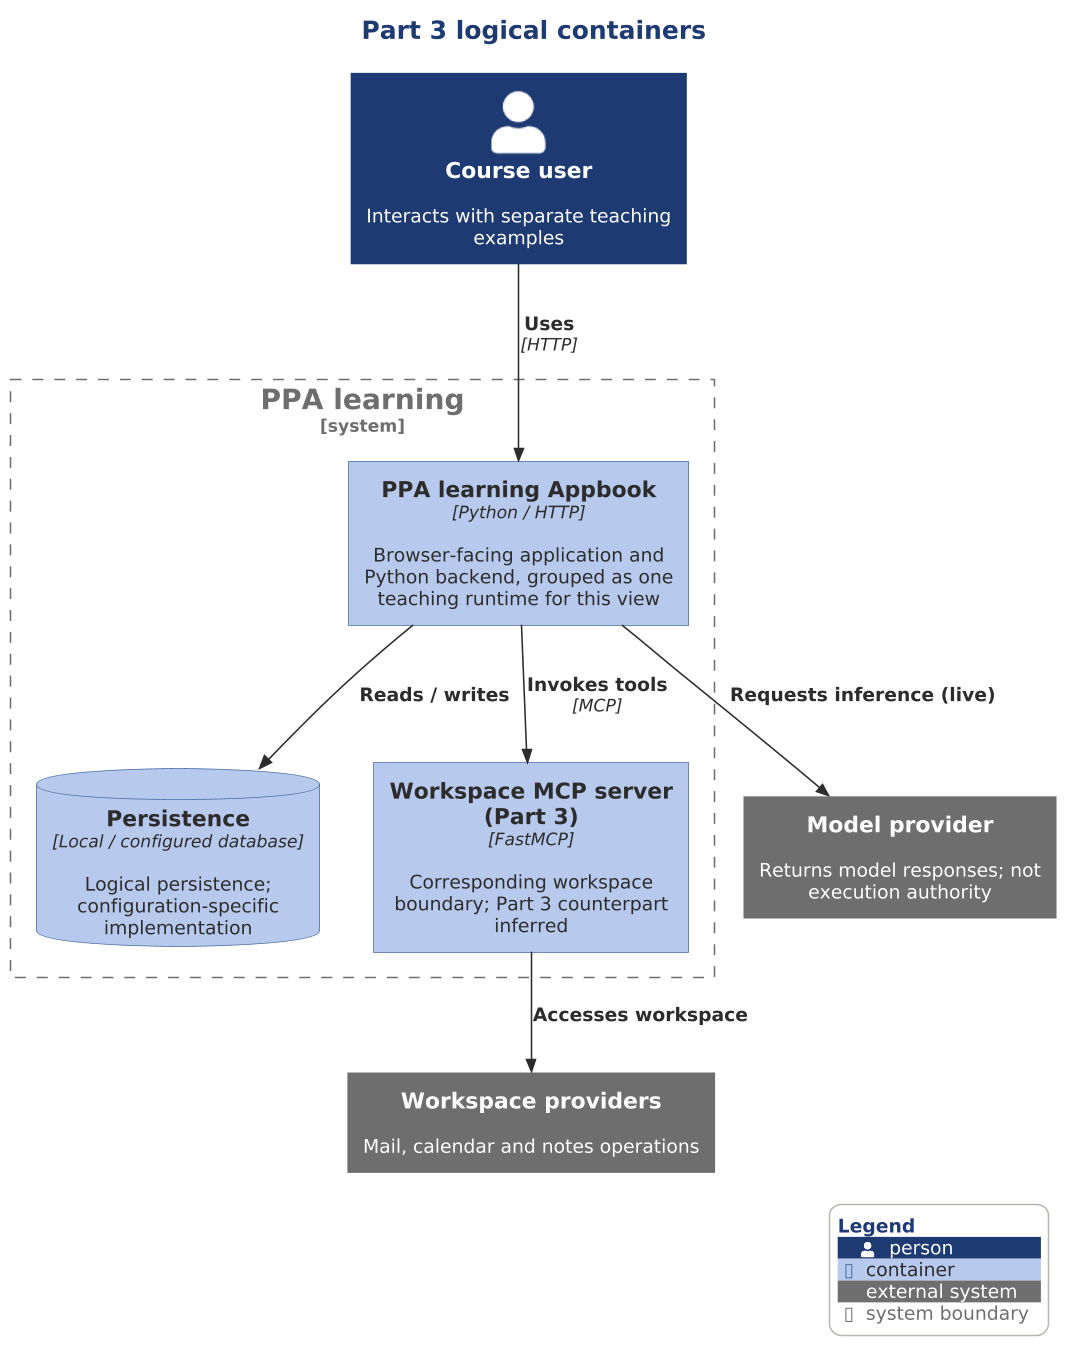

The diagram above was rendered by PlantUML. Its source (embedded in the PNG):
@startuml

scale 1.5625



!include ../../../../../../../tooling/styles/plantuml/c4/container-diagram-style.iuml
title Part 3 logical containers
Person(learner, "Course user", "Interacts with separate teaching examples")
System_Ext(model, "Model provider", "Returns model responses; not execution authority")
System_Ext(workspace, "Workspace providers", "Mail, calendar and notes operations")
System_Boundary(p3, "PPA learning") {
Container(p3_app, "PPA learning Appbook", "Python / HTTP", "Browser-facing application and Python backend, grouped as one teaching runtime for this view")
ContainerDb(p3_store, "Persistence", "Local / configured database", "Logical persistence; configuration-specific implementation")
Container(mcp3, "Workspace MCP server (Part 3)", "FastMCP", "Corresponding workspace boundary; Part 3 counterpart inferred")
}
Rel(learner, p3_app, "Uses", "HTTP")
Rel(p3_app, p3_store, "Reads / writes")
Rel(p3_app, model, "Requests inference (live)")
Rel(p3_app, mcp3, "Invokes tools", "MCP")
Rel(mcp3, workspace, "Accesses workspace")
SHOW_LEGEND()
@enduml